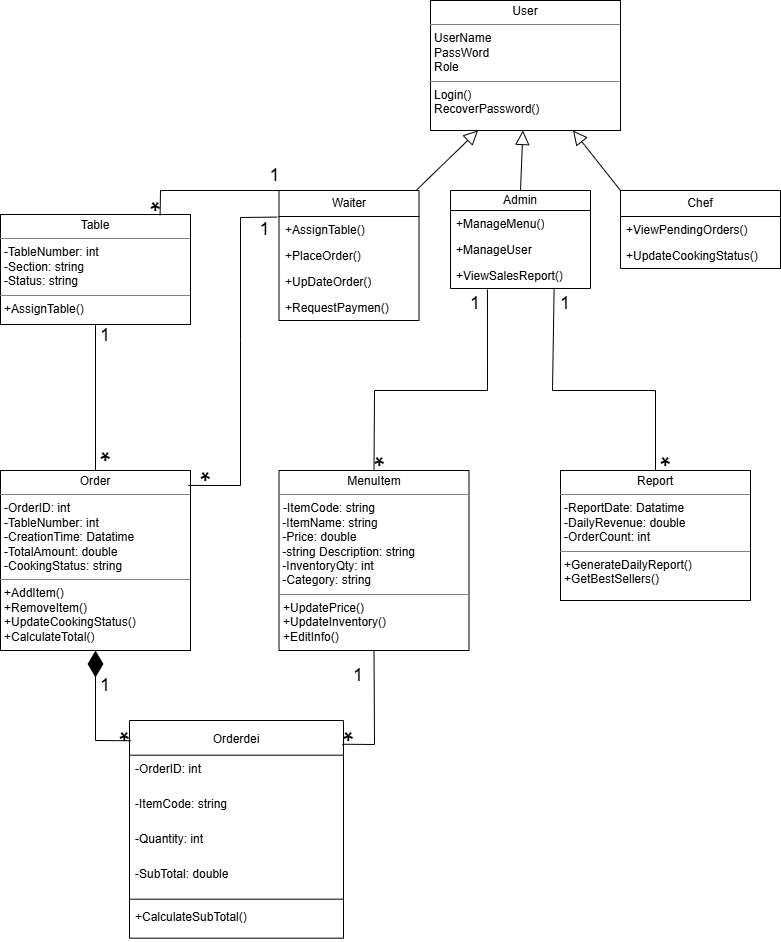

The diagram above was exported from draw.io. Its source (the exported page's mxGraphModel, read from the mxfile embedded in the PNG):
<mxGraphModel dx="1028" dy="611" grid="0" gridSize="10" guides="1" tooltips="1" connect="1" arrows="1" fold="1" page="1" pageScale="1" pageWidth="827" pageHeight="1169" math="0" shadow="0">
  <root>
    <mxCell id="0" />
    <mxCell id="1" parent="0" />
    <mxCell id="MfL5cw1HE8paMwA7HXef-9" parent="1" style="verticalAlign=top;align=left;overflow=fill;html=1;whiteSpace=wrap;" value="&lt;p style=&quot;margin:0px;margin-top:4px;text-align:center;&quot;&gt;User&lt;/p&gt;&lt;hr size=&quot;1&quot; style=&quot;border-style:solid;&quot;&gt;&lt;p style=&quot;margin:0px;margin-left:4px;&quot;&gt;UserName&lt;/p&gt;&lt;p style=&quot;margin:0px;margin-left:4px;&quot;&gt;PassWord&lt;/p&gt;&lt;p style=&quot;margin:0px;margin-left:4px;&quot;&gt;Role&lt;/p&gt;&lt;hr size=&quot;1&quot; style=&quot;border-style:solid;&quot;&gt;&lt;p style=&quot;margin:0px;margin-left:4px;&quot;&gt;Login()&lt;/p&gt;&lt;p style=&quot;margin:0px;margin-left:4px;&quot;&gt;RecoverPassword()&lt;/p&gt;" vertex="1">
      <mxGeometry height="130" width="190" x="470" y="130" as="geometry" />
    </mxCell>
    <mxCell id="MfL5cw1HE8paMwA7HXef-10" parent="1" style="verticalAlign=top;align=left;overflow=fill;html=1;whiteSpace=wrap;" value="&lt;p style=&quot;margin:0px;margin-top:4px;text-align:center;&quot;&gt;Report&lt;/p&gt;&lt;hr size=&quot;1&quot; style=&quot;border-style:solid;&quot;&gt;&lt;p style=&quot;margin:0px;margin-left:4px;&quot;&gt;-ReportDate:&amp;nbsp;&lt;span style=&quot;background-color: transparent; color: light-dark(rgb(0, 0, 0), rgb(255, 255, 255));&quot;&gt;Datatime&lt;/span&gt;&lt;span style=&quot;background-color: transparent; color: light-dark(rgb(0, 0, 0), rgb(255, 255, 255));&quot;&gt;&amp;nbsp;&lt;/span&gt;&lt;/p&gt;&lt;p style=&quot;margin:0px;margin-left:4px;&quot;&gt;-DailyRevenue&lt;span style=&quot;background-color: transparent; color: light-dark(rgb(0, 0, 0), rgb(255, 255, 255));&quot;&gt;:&amp;nbsp;&lt;/span&gt;&lt;span style=&quot;background-color: transparent; color: light-dark(rgb(0, 0, 0), rgb(255, 255, 255));&quot;&gt;double&lt;/span&gt;&lt;/p&gt;&lt;p style=&quot;margin:0px;margin-left:4px;&quot;&gt;-OrderCount&lt;span style=&quot;background-color: transparent; color: light-dark(rgb(0, 0, 0), rgb(255, 255, 255));&quot;&gt;: int&lt;/span&gt;&lt;/p&gt;&lt;hr size=&quot;1&quot; style=&quot;border-style:solid;&quot;&gt;&lt;p style=&quot;margin:0px;margin-left:4px;&quot;&gt;+GenerateDailyReport()&lt;/p&gt;&lt;p style=&quot;margin:0px;margin-left:4px;&quot;&gt;+GetBestSellers()&lt;/p&gt;" vertex="1">
      <mxGeometry height="130" width="190" x="600" y="600" as="geometry" />
    </mxCell>
    <mxCell id="MfL5cw1HE8paMwA7HXef-11" parent="1" style="verticalAlign=top;align=left;overflow=fill;html=1;whiteSpace=wrap;" value="&lt;p style=&quot;margin:0px;margin-top:4px;text-align:center;&quot;&gt;Order&lt;/p&gt;&lt;hr size=&quot;1&quot; style=&quot;border-style:solid;&quot;&gt;&lt;p style=&quot;margin:0px;margin-left:4px;&quot;&gt;-OrderID&lt;span style=&quot;background-color: transparent; color: light-dark(rgb(0, 0, 0), rgb(255, 255, 255));&quot;&gt;: int&lt;/span&gt;&lt;/p&gt;&lt;p style=&quot;margin:0px;margin-left:4px;&quot;&gt;-TableNumber&lt;span style=&quot;background-color: transparent; color: light-dark(rgb(0, 0, 0), rgb(255, 255, 255));&quot;&gt;: int&lt;/span&gt;&lt;/p&gt;&lt;p style=&quot;margin:0px;margin-left:4px;&quot;&gt;-CreationTime&lt;span style=&quot;background-color: transparent; color: light-dark(rgb(0, 0, 0), rgb(255, 255, 255));&quot;&gt;:&amp;nbsp;&lt;/span&gt;&lt;span style=&quot;background-color: transparent; color: light-dark(rgb(0, 0, 0), rgb(255, 255, 255));&quot;&gt;Datatime&lt;/span&gt;&lt;span style=&quot;background-color: transparent; color: light-dark(rgb(0, 0, 0), rgb(255, 255, 255));&quot;&gt;&amp;nbsp;&lt;/span&gt;&lt;/p&gt;&lt;p style=&quot;margin:0px;margin-left:4px;&quot;&gt;-TotalAmount:&amp;nbsp;&lt;span style=&quot;background-color: transparent; color: light-dark(rgb(0, 0, 0), rgb(255, 255, 255));&quot;&gt;double&lt;/span&gt;&lt;/p&gt;&lt;p style=&quot;margin:0px;margin-left:4px;&quot;&gt;-CookingStatus&lt;span style=&quot;background-color: transparent; color: light-dark(rgb(0, 0, 0), rgb(255, 255, 255));&quot;&gt;:&amp;nbsp;&lt;/span&gt;&lt;span style=&quot;background-color: transparent; color: light-dark(rgb(0, 0, 0), rgb(255, 255, 255));&quot;&gt;string&lt;/span&gt;&lt;/p&gt;&lt;hr size=&quot;1&quot; style=&quot;border-style:solid;&quot;&gt;&lt;p style=&quot;margin:0px;margin-left:4px;&quot;&gt;+AddItem()&lt;/p&gt;&lt;p style=&quot;margin:0px;margin-left:4px;&quot;&gt;+RemoveItem()&lt;/p&gt;&lt;p style=&quot;margin:0px;margin-left:4px;&quot;&gt;+UpdateCookingStatus()&lt;/p&gt;&lt;p style=&quot;margin:0px;margin-left:4px;&quot;&gt;+CalculateTotal()&lt;/p&gt;" vertex="1">
      <mxGeometry height="180" width="190" x="40" y="600" as="geometry" />
    </mxCell>
    <mxCell id="MfL5cw1HE8paMwA7HXef-12" parent="1" style="verticalAlign=top;align=left;overflow=fill;html=1;whiteSpace=wrap;" value="&lt;p style=&quot;margin:0px;margin-top:4px;text-align:center;&quot;&gt;MenuItem&lt;/p&gt;&lt;hr size=&quot;1&quot; style=&quot;border-style:solid;&quot;&gt;&lt;p style=&quot;margin:0px;margin-left:4px;&quot;&gt;-ItemCode&lt;span style=&quot;background-color: transparent; color: light-dark(rgb(0, 0, 0), rgb(255, 255, 255));&quot;&gt;:&amp;nbsp;&lt;/span&gt;&lt;span style=&quot;background-color: transparent; color: light-dark(rgb(0, 0, 0), rgb(255, 255, 255));&quot;&gt;string&lt;/span&gt;&lt;/p&gt;&lt;div&gt;&amp;nbsp;-ItemName&lt;span style=&quot;background-color: transparent; color: light-dark(rgb(0, 0, 0), rgb(255, 255, 255));&quot;&gt;:&amp;nbsp;&lt;/span&gt;&lt;span style=&quot;background-color: transparent; color: light-dark(rgb(0, 0, 0), rgb(255, 255, 255));&quot;&gt;string&lt;/span&gt;&lt;/div&gt;&lt;div&gt;&amp;nbsp;-Price&lt;span style=&quot;background-color: transparent; color: light-dark(rgb(0, 0, 0), rgb(255, 255, 255));&quot;&gt;:&amp;nbsp;&lt;/span&gt;&lt;span style=&quot;background-color: transparent; color: light-dark(rgb(0, 0, 0), rgb(255, 255, 255));&quot;&gt;double&lt;/span&gt;&lt;/div&gt;&lt;div&gt;&amp;nbsp;-string Description&lt;span style=&quot;background-color: transparent; color: light-dark(rgb(0, 0, 0), rgb(255, 255, 255));&quot;&gt;:&amp;nbsp;&lt;/span&gt;&lt;span style=&quot;background-color: transparent; color: light-dark(rgb(0, 0, 0), rgb(255, 255, 255));&quot;&gt;string&lt;/span&gt;&lt;/div&gt;&lt;div&gt;&amp;nbsp;-InventoryQty&lt;span style=&quot;background-color: transparent; color: light-dark(rgb(0, 0, 0), rgb(255, 255, 255));&quot;&gt;: int&lt;/span&gt;&lt;/div&gt;&lt;div&gt;&amp;nbsp;-Category&lt;span style=&quot;background-color: transparent; color: light-dark(rgb(0, 0, 0), rgb(255, 255, 255));&quot;&gt;:&amp;nbsp;&lt;/span&gt;&lt;span style=&quot;background-color: transparent; color: light-dark(rgb(0, 0, 0), rgb(255, 255, 255));&quot;&gt;string&lt;/span&gt;&lt;/div&gt;&lt;hr size=&quot;1&quot; style=&quot;border-style:solid;&quot;&gt;&lt;p style=&quot;margin: 0px 0px 0px 4px;&quot;&gt;+UpdatePrice()&lt;/p&gt;&lt;p style=&quot;margin: 0px 0px 0px 4px;&quot;&gt;+UpdateInventory()&lt;/p&gt;&lt;p style=&quot;margin: 0px 0px 0px 4px;&quot;&gt;+EditInfo()&lt;/p&gt;" vertex="1">
      <mxGeometry height="180" width="190" x="318.5" y="600" as="geometry" />
    </mxCell>
    <mxCell id="MfL5cw1HE8paMwA7HXef-14" parent="1" style="verticalAlign=top;align=left;overflow=fill;html=1;whiteSpace=wrap;" value="&lt;p style=&quot;margin:0px;margin-top:4px;text-align:center;&quot;&gt;Table&lt;/p&gt;&lt;hr size=&quot;1&quot; style=&quot;border-style:solid;&quot;&gt;&lt;p style=&quot;margin:0px;margin-left:4px;&quot;&gt;-TableNumber: int&lt;/p&gt;&lt;p style=&quot;margin:0px;margin-left:4px;&quot;&gt;-Section:&amp;nbsp;&lt;span style=&quot;background-color: transparent; color: light-dark(rgb(0, 0, 0), rgb(255, 255, 255));&quot;&gt;string&lt;/span&gt;&lt;/p&gt;&lt;p style=&quot;margin:0px;margin-left:4px;&quot;&gt;&lt;span style=&quot;background-color: transparent; color: light-dark(rgb(0, 0, 0), rgb(255, 255, 255));&quot;&gt;-&lt;/span&gt;Status&lt;span style=&quot;background-color: transparent; color: light-dark(rgb(0, 0, 0), rgb(255, 255, 255));&quot;&gt;:&amp;nbsp;&lt;/span&gt;&lt;span style=&quot;background-color: transparent; color: light-dark(rgb(0, 0, 0), rgb(255, 255, 255));&quot;&gt;string&lt;/span&gt;&lt;/p&gt;&lt;hr size=&quot;1&quot; style=&quot;border-style:solid;&quot;&gt;&lt;p style=&quot;margin:0px;margin-left:4px;&quot;&gt;+AssignTable()&lt;br&gt;&lt;br&gt;&lt;/p&gt;" vertex="1">
      <mxGeometry height="110" width="190" x="40" y="344" as="geometry" />
    </mxCell>
    <mxCell id="MfL5cw1HE8paMwA7HXef-22" parent="1" style="text;html=1;whiteSpace=wrap;strokeColor=none;fillColor=none;align=center;verticalAlign=middle;rounded=0;fontSize=29;rotation=180;" value="*" vertex="1">
      <mxGeometry height="20" width="10" x="159" y="850" as="geometry" />
    </mxCell>
    <mxCell id="a4dF-B7hFIhlXDrYZuH3-1" edge="1" parent="1" source="QUrx3QkA4uExDOa4VU2p-10" style="endArrow=none;html=1;rounded=0;entryX=0.989;entryY=0.083;entryDx=0;entryDy=0;entryPerimeter=0;exitX=-0.013;exitY=0.022;exitDx=0;exitDy=0;exitPerimeter=0;" target="MfL5cw1HE8paMwA7HXef-11" value="">
      <mxGeometry height="50" relative="1" width="50" as="geometry">
        <Array as="points">
          <mxPoint x="280" y="347" />
          <mxPoint x="280" y="470" />
          <mxPoint x="280" y="615" />
        </Array>
        <mxPoint x="750" y="580" as="sourcePoint" />
        <mxPoint x="800" y="530" as="targetPoint" />
      </mxGeometry>
    </mxCell>
    <mxCell id="a4dF-B7hFIhlXDrYZuH3-2" edge="1" parent="1" source="MfL5cw1HE8paMwA7HXef-11" style="endArrow=none;html=1;rounded=0;entryX=0.5;entryY=1;entryDx=0;entryDy=0;exitX=0.5;exitY=0;exitDx=0;exitDy=0;" target="MfL5cw1HE8paMwA7HXef-14" value="">
      <mxGeometry height="50" relative="1" width="50" as="geometry">
        <mxPoint x="750" y="580" as="sourcePoint" />
        <mxPoint x="800" y="530" as="targetPoint" />
      </mxGeometry>
    </mxCell>
    <mxCell id="vF3ogGItIww0P6lIDAJW-1" parent="1" style="swimlane;fontStyle=0;align=center;verticalAlign=top;childLayout=stackLayout;horizontal=1;startSize=34.666666666666664;horizontalStack=0;resizeParent=1;resizeParentMax=0;resizeLast=0;collapsible=0;marginBottom=0;fontSize=12;spacing=7;" value="Orderdei" vertex="1">
      <mxGeometry height="217.66666666666666" width="214" x="169" y="850" as="geometry" />
    </mxCell>
    <mxCell id="vF3ogGItIww0P6lIDAJW-2" parent="vF3ogGItIww0P6lIDAJW-1" style="text;strokeColor=none;fillColor=none;align=left;verticalAlign=top;spacingLeft=4;spacingRight=4;overflow=hidden;rotatable=0;points=[[0,0.5],[1,0.5]];portConstraint=eastwest;" value="-OrderID: int" vertex="1">
      <mxGeometry height="35" width="214" y="34.666666666666664" as="geometry" />
    </mxCell>
    <mxCell id="vF3ogGItIww0P6lIDAJW-3" parent="vF3ogGItIww0P6lIDAJW-1" style="text;strokeColor=none;fillColor=none;align=left;verticalAlign=top;spacingLeft=4;spacingRight=4;overflow=hidden;rotatable=0;points=[[0,0.5],[1,0.5]];portConstraint=eastwest;" value="-ItemCode: string" vertex="1">
      <mxGeometry height="35" width="214" y="69.66666666666666" as="geometry" />
    </mxCell>
    <mxCell id="vF3ogGItIww0P6lIDAJW-4" parent="vF3ogGItIww0P6lIDAJW-1" style="text;strokeColor=none;fillColor=none;align=left;verticalAlign=top;spacingLeft=4;spacingRight=4;overflow=hidden;rotatable=0;points=[[0,0.5],[1,0.5]];portConstraint=eastwest;" value="-Quantity: int" vertex="1">
      <mxGeometry height="35" width="214" y="104.66666666666666" as="geometry" />
    </mxCell>
    <mxCell id="vF3ogGItIww0P6lIDAJW-5" parent="vF3ogGItIww0P6lIDAJW-1" style="text;strokeColor=none;fillColor=none;align=left;verticalAlign=top;spacingLeft=4;spacingRight=4;overflow=hidden;rotatable=0;points=[[0,0.5],[1,0.5]];portConstraint=eastwest;" value="-SubTotal: double" vertex="1">
      <mxGeometry height="35" width="214" y="139.66666666666666" as="geometry" />
    </mxCell>
    <mxCell id="vF3ogGItIww0P6lIDAJW-6" parent="vF3ogGItIww0P6lIDAJW-1" style="line;strokeWidth=1;fillColor=none;align=left;verticalAlign=middle;spacingTop=-1;spacingLeft=3;spacingRight=3;rotatable=0;labelPosition=right;points=[];portConstraint=eastwest;strokeColor=inherit;" vertex="1">
      <mxGeometry height="8" width="214" y="174.66666666666666" as="geometry" />
    </mxCell>
    <mxCell id="vF3ogGItIww0P6lIDAJW-7" parent="vF3ogGItIww0P6lIDAJW-1" style="text;strokeColor=none;fillColor=none;align=left;verticalAlign=top;spacingLeft=4;spacingRight=4;overflow=hidden;rotatable=0;points=[[0,0.5],[1,0.5]];portConstraint=eastwest;" value="+CalculateSubTotal()" vertex="1">
      <mxGeometry height="35" width="214" y="182.66666666666666" as="geometry" />
    </mxCell>
    <mxCell id="wbMBlwsMZwCvpKY-Spcz-2" edge="1" parent="1" source="vF3ogGItIww0P6lIDAJW-1" style="endArrow=none;html=1;rounded=0;exitX=0.993;exitY=0.109;exitDx=0;exitDy=0;exitPerimeter=0;entryX=0.5;entryY=1;entryDx=0;entryDy=0;" target="MfL5cw1HE8paMwA7HXef-12" value="">
      <mxGeometry height="50" relative="1" width="50" as="geometry">
        <Array as="points">
          <mxPoint x="414" y="874" />
        </Array>
        <mxPoint x="670" y="1020" as="sourcePoint" />
        <mxPoint x="720" y="970" as="targetPoint" />
      </mxGeometry>
    </mxCell>
    <mxCell id="8lIoQW-cwmdiCWWel6Ev-6" parent="1" style="text;html=1;whiteSpace=wrap;strokeColor=none;fillColor=none;align=center;verticalAlign=middle;rounded=0;fontSize=29;rotation=180;" value="*" vertex="1">
      <mxGeometry height="20" width="10" x="140" y="570" as="geometry" />
    </mxCell>
    <mxCell id="8lIoQW-cwmdiCWWel6Ev-11" parent="1" style="text;html=1;whiteSpace=wrap;strokeColor=none;fillColor=none;align=center;verticalAlign=middle;rounded=0;fontSize=29;rotation=180;" value="*" vertex="1">
      <mxGeometry height="20" width="10" x="383.5" y="850" as="geometry" />
    </mxCell>
    <mxCell id="8lIoQW-cwmdiCWWel6Ev-16" parent="1" style="text;html=1;whiteSpace=wrap;strokeColor=none;fillColor=none;align=center;verticalAlign=middle;rounded=0;strokeWidth=7;fontSize=18;" value="1" vertex="1">
      <mxGeometry height="30" width="30" x="130" y="450" as="geometry" />
    </mxCell>
    <mxCell id="8lIoQW-cwmdiCWWel6Ev-17" parent="1" style="text;html=1;whiteSpace=wrap;strokeColor=none;fillColor=none;align=center;verticalAlign=middle;rounded=0;strokeWidth=7;fontSize=18;" value="1" vertex="1">
      <mxGeometry height="30" width="28.5" x="290" y="344" as="geometry" />
    </mxCell>
    <mxCell id="8lIoQW-cwmdiCWWel6Ev-20" parent="1" style="text;html=1;whiteSpace=wrap;strokeColor=none;fillColor=none;align=center;verticalAlign=middle;rounded=0;strokeWidth=7;fontSize=18;" value="1" vertex="1">
      <mxGeometry height="30" width="30" x="383" y="790" as="geometry" />
    </mxCell>
    <mxCell id="8lIoQW-cwmdiCWWel6Ev-21" parent="1" style="text;html=1;whiteSpace=wrap;strokeColor=none;fillColor=none;align=center;verticalAlign=middle;rounded=0;strokeWidth=7;fontSize=18;" value="1" vertex="1">
      <mxGeometry height="30" width="30" x="130" y="800" as="geometry" />
    </mxCell>
    <mxCell id="h2pQqiJFFeUETz9hsqit-3" edge="1" parent="1" source="vF3ogGItIww0P6lIDAJW-1" style="endArrow=diamondThin;endFill=1;endSize=24;html=1;rounded=0;entryX=0.5;entryY=1;entryDx=0;entryDy=0;exitX=0.005;exitY=0.093;exitDx=0;exitDy=0;exitPerimeter=0;" target="MfL5cw1HE8paMwA7HXef-11" value="">
      <mxGeometry relative="1" width="160" as="geometry">
        <Array as="points">
          <mxPoint x="135" y="870" />
        </Array>
        <mxPoint x="690" y="1000" as="sourcePoint" />
        <mxPoint x="850" y="1000" as="targetPoint" />
      </mxGeometry>
    </mxCell>
    <mxCell id="QUrx3QkA4uExDOa4VU2p-9" parent="1" style="swimlane;fontStyle=0;childLayout=stackLayout;horizontal=1;startSize=26;fillColor=none;horizontalStack=0;resizeParent=1;resizeParentMax=0;resizeLast=0;collapsible=1;marginBottom=0;whiteSpace=wrap;html=1;" value="Waiter" vertex="1">
      <mxGeometry height="130" width="140" x="318.5" y="320" as="geometry" />
    </mxCell>
    <mxCell id="QUrx3QkA4uExDOa4VU2p-10" parent="QUrx3QkA4uExDOa4VU2p-9" style="text;strokeColor=none;fillColor=none;align=left;verticalAlign=top;spacingLeft=4;spacingRight=4;overflow=hidden;rotatable=0;points=[[0,0.5],[1,0.5]];portConstraint=eastwest;whiteSpace=wrap;html=1;" value="+AssignTable()" vertex="1">
      <mxGeometry height="26" width="140" y="26" as="geometry" />
    </mxCell>
    <mxCell id="QUrx3QkA4uExDOa4VU2p-11" parent="QUrx3QkA4uExDOa4VU2p-9" style="text;strokeColor=none;fillColor=none;align=left;verticalAlign=top;spacingLeft=4;spacingRight=4;overflow=hidden;rotatable=0;points=[[0,0.5],[1,0.5]];portConstraint=eastwest;whiteSpace=wrap;html=1;" value="+PlaceOrder()" vertex="1">
      <mxGeometry height="26" width="140" y="52" as="geometry" />
    </mxCell>
    <mxCell id="QUrx3QkA4uExDOa4VU2p-12" parent="QUrx3QkA4uExDOa4VU2p-9" style="text;strokeColor=none;fillColor=none;align=left;verticalAlign=top;spacingLeft=4;spacingRight=4;overflow=hidden;rotatable=0;points=[[0,0.5],[1,0.5]];portConstraint=eastwest;whiteSpace=wrap;html=1;" value="+UpDateOrder()" vertex="1">
      <mxGeometry height="26" width="140" y="78" as="geometry" />
    </mxCell>
    <mxCell id="QUrx3QkA4uExDOa4VU2p-7" parent="QUrx3QkA4uExDOa4VU2p-9" style="text;strokeColor=none;fillColor=none;align=left;verticalAlign=top;spacingLeft=4;spacingRight=4;overflow=hidden;rotatable=0;points=[[0,0.5],[1,0.5]];portConstraint=eastwest;whiteSpace=wrap;html=1;" value="+RequestPaymen()" vertex="1">
      <mxGeometry height="26" width="140" y="104" as="geometry" />
    </mxCell>
    <mxCell id="QUrx3QkA4uExDOa4VU2p-17" parent="1" style="swimlane;fontStyle=0;childLayout=stackLayout;horizontal=1;startSize=26;fillColor=none;horizontalStack=0;resizeParent=1;resizeParentMax=0;resizeLast=0;collapsible=1;marginBottom=0;whiteSpace=wrap;html=1;" value="Chef" vertex="1">
      <mxGeometry height="78" width="160" x="660" y="320" as="geometry" />
    </mxCell>
    <mxCell id="QUrx3QkA4uExDOa4VU2p-18" parent="QUrx3QkA4uExDOa4VU2p-17" style="text;strokeColor=none;fillColor=none;align=left;verticalAlign=top;spacingLeft=4;spacingRight=4;overflow=hidden;rotatable=0;points=[[0,0.5],[1,0.5]];portConstraint=eastwest;whiteSpace=wrap;html=1;" value="+ViewPendingOrders()" vertex="1">
      <mxGeometry height="26" width="160" y="26" as="geometry" />
    </mxCell>
    <mxCell id="QUrx3QkA4uExDOa4VU2p-19" parent="QUrx3QkA4uExDOa4VU2p-17" style="text;strokeColor=none;fillColor=none;align=left;verticalAlign=top;spacingLeft=4;spacingRight=4;overflow=hidden;rotatable=0;points=[[0,0.5],[1,0.5]];portConstraint=eastwest;whiteSpace=wrap;html=1;" value="+UpdateCookingStatus()" vertex="1">
      <mxGeometry height="26" width="160" y="52" as="geometry" />
    </mxCell>
    <mxCell id="QUrx3QkA4uExDOa4VU2p-25" parent="1" style="swimlane;fontStyle=0;childLayout=stackLayout;horizontal=1;startSize=20;fillColor=none;horizontalStack=0;resizeParent=1;resizeParentMax=0;resizeLast=0;collapsible=1;marginBottom=0;whiteSpace=wrap;html=1;" value="Admin" vertex="1">
      <mxGeometry height="98" width="140" x="490" y="320" as="geometry" />
    </mxCell>
    <mxCell id="QUrx3QkA4uExDOa4VU2p-26" parent="QUrx3QkA4uExDOa4VU2p-25" style="text;strokeColor=none;fillColor=none;align=left;verticalAlign=top;spacingLeft=4;spacingRight=4;overflow=hidden;rotatable=0;points=[[0,0.5],[1,0.5]];portConstraint=eastwest;whiteSpace=wrap;html=1;" value="+ManageMenu()" vertex="1">
      <mxGeometry height="26" width="140" y="20" as="geometry" />
    </mxCell>
    <mxCell id="QUrx3QkA4uExDOa4VU2p-27" parent="QUrx3QkA4uExDOa4VU2p-25" style="text;strokeColor=none;fillColor=none;align=left;verticalAlign=top;spacingLeft=4;spacingRight=4;overflow=hidden;rotatable=0;points=[[0,0.5],[1,0.5]];portConstraint=eastwest;whiteSpace=wrap;html=1;" value="+ManageUser" vertex="1">
      <mxGeometry height="26" width="140" y="46" as="geometry" />
    </mxCell>
    <mxCell id="QUrx3QkA4uExDOa4VU2p-28" parent="QUrx3QkA4uExDOa4VU2p-25" style="text;strokeColor=none;fillColor=none;align=left;verticalAlign=top;spacingLeft=4;spacingRight=4;overflow=hidden;rotatable=0;points=[[0,0.5],[1,0.5]];portConstraint=eastwest;whiteSpace=wrap;html=1;" value="+ViewSalesReport()" vertex="1">
      <mxGeometry height="26" width="140" y="72" as="geometry" />
    </mxCell>
    <mxCell id="QUrx3QkA4uExDOa4VU2p-33" edge="1" parent="1" source="QUrx3QkA4uExDOa4VU2p-17" style="endArrow=block;endFill=0;endSize=12;html=1;rounded=0;exitX=0;exitY=0;exitDx=0;exitDy=0;entryX=0.75;entryY=1;entryDx=0;entryDy=0;" target="MfL5cw1HE8paMwA7HXef-9" value="">
      <mxGeometry relative="1" width="160" as="geometry">
        <Array as="points" />
        <mxPoint x="180" y="310" as="sourcePoint" />
        <mxPoint x="320" y="170" as="targetPoint" />
      </mxGeometry>
    </mxCell>
    <mxCell id="QUrx3QkA4uExDOa4VU2p-34" edge="1" parent="1" source="QUrx3QkA4uExDOa4VU2p-25" style="endArrow=block;endFill=0;endSize=12;html=1;rounded=0;exitX=0.5;exitY=0;exitDx=0;exitDy=0;" target="MfL5cw1HE8paMwA7HXef-9" value="">
      <mxGeometry relative="1" width="160" as="geometry">
        <Array as="points" />
        <mxPoint x="180" y="310" as="sourcePoint" />
        <mxPoint x="320" y="170" as="targetPoint" />
      </mxGeometry>
    </mxCell>
    <mxCell id="QUrx3QkA4uExDOa4VU2p-35" edge="1" parent="1" source="QUrx3QkA4uExDOa4VU2p-9" style="endArrow=block;endFill=0;endSize=12;html=1;rounded=0;entryX=0.25;entryY=1;entryDx=0;entryDy=0;" target="MfL5cw1HE8paMwA7HXef-9" value="">
      <mxGeometry relative="1" width="160" as="geometry">
        <Array as="points" />
        <mxPoint x="180" y="310" as="sourcePoint" />
        <mxPoint x="320" y="170" as="targetPoint" />
      </mxGeometry>
    </mxCell>
    <mxCell id="u2XCPF0lk2jDoYVjiq-x-2" parent="1" style="text;html=1;whiteSpace=wrap;strokeColor=none;fillColor=none;align=center;verticalAlign=middle;rounded=0;fontSize=29;rotation=180;" value="*" vertex="1">
      <mxGeometry height="20" width="10" x="240" y="590" as="geometry" />
    </mxCell>
    <mxCell id="u2XCPF0lk2jDoYVjiq-x-3" edge="1" parent="1" source="MfL5cw1HE8paMwA7HXef-12" style="endArrow=none;html=1;rounded=0;entryX=0.264;entryY=1.038;entryDx=0;entryDy=0;entryPerimeter=0;exitX=0.5;exitY=0;exitDx=0;exitDy=0;" target="QUrx3QkA4uExDOa4VU2p-28" value="">
      <mxGeometry height="50" relative="1" width="50" as="geometry">
        <Array as="points">
          <mxPoint x="414" y="520" />
          <mxPoint x="527" y="520" />
        </Array>
        <mxPoint x="450" y="630" as="sourcePoint" />
        <mxPoint x="500" y="580" as="targetPoint" />
      </mxGeometry>
    </mxCell>
    <mxCell id="u2XCPF0lk2jDoYVjiq-x-4" edge="1" parent="1" source="MfL5cw1HE8paMwA7HXef-10" style="endArrow=none;html=1;rounded=0;entryX=0.74;entryY=1.04;entryDx=0;entryDy=0;entryPerimeter=0;exitX=0.5;exitY=0;exitDx=0;exitDy=0;" target="QUrx3QkA4uExDOa4VU2p-28" value="">
      <mxGeometry height="50" relative="1" width="50" as="geometry">
        <Array as="points">
          <mxPoint x="695" y="520" />
          <mxPoint x="592" y="520" />
        </Array>
        <mxPoint x="560" y="681" as="sourcePoint" />
        <mxPoint x="673" y="500" as="targetPoint" />
      </mxGeometry>
    </mxCell>
    <mxCell id="u2XCPF0lk2jDoYVjiq-x-5" parent="1" style="text;html=1;whiteSpace=wrap;strokeColor=none;fillColor=none;align=center;verticalAlign=middle;rounded=0;strokeWidth=7;fontSize=18;" value="1" vertex="1">
      <mxGeometry height="30" width="30" x="590" y="418" as="geometry" />
    </mxCell>
    <mxCell id="u2XCPF0lk2jDoYVjiq-x-6" parent="1" style="text;html=1;whiteSpace=wrap;strokeColor=none;fillColor=none;align=center;verticalAlign=middle;rounded=0;fontSize=29;rotation=180;" value="*" vertex="1">
      <mxGeometry height="20" width="10" x="700" y="575" as="geometry" />
    </mxCell>
    <mxCell id="u2XCPF0lk2jDoYVjiq-x-7" parent="1" style="text;html=1;whiteSpace=wrap;strokeColor=none;fillColor=none;align=center;verticalAlign=middle;rounded=0;fontSize=29;rotation=180;" value="*" vertex="1">
      <mxGeometry height="20" width="10" x="414" y="575" as="geometry" />
    </mxCell>
    <mxCell id="u2XCPF0lk2jDoYVjiq-x-10" parent="1" style="text;html=1;whiteSpace=wrap;strokeColor=none;fillColor=none;align=center;verticalAlign=middle;rounded=0;strokeWidth=7;fontSize=18;" value="1" vertex="1">
      <mxGeometry height="30" width="30" x="500" y="418" as="geometry" />
    </mxCell>
    <mxCell id="u2XCPF0lk2jDoYVjiq-x-11" edge="1" parent="1" source="MfL5cw1HE8paMwA7HXef-14" style="endArrow=none;html=1;rounded=0;entryX=0;entryY=0;entryDx=0;entryDy=0;exitX=0.84;exitY=0.007;exitDx=0;exitDy=0;exitPerimeter=0;" target="QUrx3QkA4uExDOa4VU2p-9" value="">
      <mxGeometry height="50" relative="1" width="50" as="geometry">
        <Array as="points">
          <mxPoint x="200" y="320" />
        </Array>
        <mxPoint x="150" y="319" as="sourcePoint" />
        <mxPoint x="268.5" y="319" as="targetPoint" />
      </mxGeometry>
    </mxCell>
    <mxCell id="u2XCPF0lk2jDoYVjiq-x-12" parent="1" style="text;html=1;whiteSpace=wrap;strokeColor=none;fillColor=none;align=center;verticalAlign=middle;rounded=0;strokeWidth=7;fontSize=18;" value="1" vertex="1">
      <mxGeometry height="30" width="28.5" x="300" y="290" as="geometry" />
    </mxCell>
    <mxCell id="u2XCPF0lk2jDoYVjiq-x-13" parent="1" style="text;html=1;whiteSpace=wrap;strokeColor=none;fillColor=none;align=center;verticalAlign=middle;rounded=0;fontSize=29;rotation=180;" value="*" vertex="1">
      <mxGeometry height="20" width="10" x="190" y="320" as="geometry" />
    </mxCell>
  </root>
</mxGraphModel>